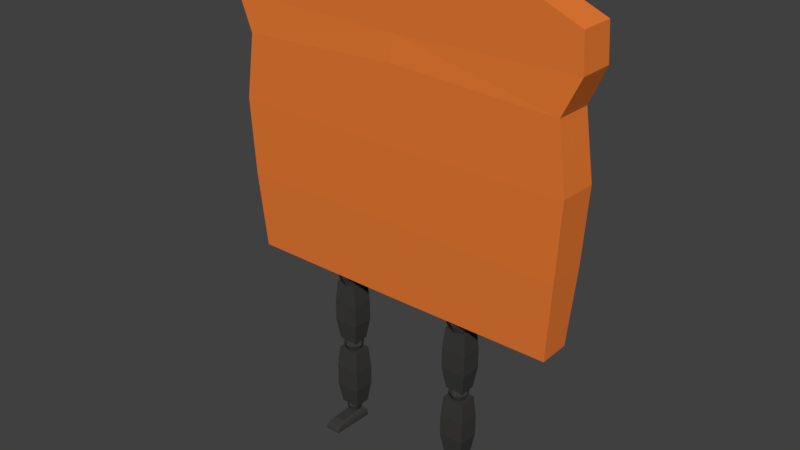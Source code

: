 # Source: Toast_Minion_texture.blend  (saved by Blender 2.79.0; exported with 4.5.12 LTS)
import bpy
from mathutils import Matrix  # noqa: F401  (used for matrix-valued properties, if any)

bpy.ops.wm.read_factory_settings(use_empty=True)
scene = bpy.context.scene
scene.name = 'Scene'

# ---- collections
col_collection_1 = bpy.data.collections.new('Collection 1'); scene.collection.children.link(col_collection_1)

# ---- materials (node trees are filled in below, after node groups)
mat_crust = bpy.data.materials.new('Crust')
mat_crust.alpha_threshold = 0.0
mat_crust.use_transparent_shadow = False
mat_crust.diffuse_color = (0.8, 0.197, 0.0357, 1.0)
mat_crust.roughness = 0.5
mat_legs = bpy.data.materials.new('Legs')
mat_legs.alpha_threshold = 0.0
mat_legs.use_transparent_shadow = False
mat_legs.diffuse_color = (0.04445, 0.04303, 0.04192, 1.0)
mat_legs.roughness = 0.5

# ---- material node trees

# ---- world
world_world = bpy.data.worlds.new('World'); scene.world = world_world
world_world.color = (0.05088, 0.05088, 0.05088)
world_world.use_sun_shadow = False
world_world.sun_shadow_jitter_overblur = 0.0
world_world.cycles.sampling_method = 'MANUAL'

# ---- meshes
me_cube_001 = bpy.data.meshes.new('Cube.001')
me_cube_001.from_pydata([(5.095, -0.5995, 2.113), (5.245, 0.5995, -2.241), (5.377, 0.6322, 0.09709), (5.095, 0.5995, 2.091), (5.057, -0.4928, -4.659), (3.551, -0.5451, 5.13), (5.057, 0.4928, -4.646), (3.551, 0.5451, 5.13), (0.0, 0.4928, -4.665), (0.0, 0.5451, 4.678), (0.0, -0.4928, -4.678), (0.0, -0.5451, 4.678), (5.377, -0.6213, 0.1189), (5.245, -0.5995, -2.241), (0.0, -0.5995, 2.339), (0.0, -0.6213, 0.04358), (0.0, -0.5995, -2.241), (0.0, 0.5995, 2.317), (0.0, 0.6322, 0.02179), (0.0, 0.5995, -2.241), (0.0, -0.5451, 3.899), (0.0, -0.5451, 3.119), (5.528, -0.5451, 4.294), (5.603, -0.5451, 3.213), (5.528, 0.5451, 4.294), (5.603, 0.5451, 3.213), (0.0, 0.5451, 3.899), (0.0, 0.5451, 3.119), (1.735, -0.2477, -7.068), (1.696, -0.2802, -5.068), (1.735, 0.2477, -7.068), (1.696, 0.2802, -5.068), (2.323, -0.2477, -7.068), (2.361, -0.2802, -5.068), (2.323, 0.2477, -7.068), (2.361, 0.2802, -5.068), (1.635, -0.3317, -6.401), (1.635, -0.3317, -5.735), (1.635, 0.3317, -5.735), (1.635, 0.3317, -6.401), (2.422, 0.3317, -5.735), (2.422, 0.3317, -6.401), (2.422, -0.3317, -5.735), (2.422, -0.3317, -6.401), (1.723, -0.2477, -9.409), (1.684, -0.2802, -7.409), (1.723, 0.2477, -9.409), (1.684, 0.2802, -7.409), (2.31, -0.2477, -9.409), (2.349, -0.2802, -7.409), (2.31, 0.2477, -9.409), (2.349, 0.2802, -7.409), (1.623, -0.3317, -8.743), (1.623, -0.3317, -8.076), (1.623, 0.3317, -8.076), (1.623, 0.3317, -8.743), (2.41, 0.3317, -8.076), (2.41, 0.3317, -8.743), (2.41, -0.3317, -8.076), (2.41, -0.3317, -8.743), (1.8, -1.062, -9.998), (1.886, -0.7402, -9.748), (1.755, 0.2902, -10.02), (1.856, 0.1889, -9.695), (2.29, -1.062, -9.998), (2.204, -0.7402, -9.748), (2.335, 0.2902, -10.02), (2.234, 0.1889, -9.695), (1.8, -1.023, -9.9), (1.821, -0.9261, -9.82), (1.779, 0.2657, -9.804), (1.755, 0.2902, -9.913), (2.311, 0.2657, -9.804), (2.335, 0.2902, -9.913), (2.269, -0.9261, -9.82), (2.29, -1.023, -9.9), (1.772, -0.2475, -5.051), (1.772, -0.2475, -4.556), (1.772, 0.2475, -5.051), (1.772, 0.2475, -4.556), (2.267, -0.2475, -5.051), (2.267, -0.2475, -4.556), (2.267, 0.2475, -5.051), (2.267, 0.2475, -4.556), (1.717, 6.637e-07, -5.107), (1.717, -0.3031, -4.804), (1.717, 6.538e-07, -4.5), (1.717, 0.3031, -4.804), (2.02, 0.3031, -5.107), (2.02, 0.3031, -4.5), (2.323, 0.3031, -4.804), (2.323, 6.538e-07, -5.107), (2.323, 6.608e-07, -4.5), (2.323, -0.3031, -4.804), (2.02, -0.3031, -5.107), (2.02, -0.3031, -4.5), (2.02, 6.688e-07, -4.375), (2.02, 6.43e-07, -5.232), (2.02, -0.4287, -4.804), (2.449, 6.534e-07, -4.804), (2.02, 0.4287, -4.804), (1.591, 6.558e-07, -4.804), (1.836, -0.1836, -7.398), (1.836, -0.1836, -7.031), (1.836, 0.1836, -7.398), (1.836, 0.1836, -7.031), (2.204, -0.1836, -7.398), (2.204, -0.1836, -7.031), (2.204, 0.1836, -7.398), (2.204, 0.1836, -7.031), (1.795, 8.641e-07, -7.44), (1.795, -0.2248, -7.215), (1.795, 8.588e-07, -6.99), (1.795, 0.2248, -7.215), (2.02, 0.2248, -7.44), (2.02, 0.2248, -6.99), (2.245, 0.2248, -7.215), (2.245, 8.588e-07, -7.44), (2.245, 8.588e-07, -6.99), (2.245, -0.2248, -7.215), (2.02, -0.2248, -7.44), (2.02, -0.2248, -6.99), (2.02, 8.636e-07, -6.897), (2.02, 8.387e-07, -7.533), (2.02, -0.318, -7.215), (2.338, 8.486e-07, -7.215), (2.02, 0.318, -7.215), (1.702, 8.489e-07, -7.215), (1.897, -0.144, -9.663), (1.897, -0.144, -9.375), (1.897, 0.144, -9.663), (1.897, 0.144, -9.375), (2.185, -0.144, -9.663), (2.185, -0.144, -9.375), (2.185, 0.144, -9.663), (2.185, 0.144, -9.375), (1.865, 1.201e-06, -9.695), (1.865, -0.1764, -9.519), (1.865, 1.213e-06, -9.342), (1.865, 0.1764, -9.519), (2.041, 0.1764, -9.695), (2.041, 0.1764, -9.342), (2.218, 0.1764, -9.519), (2.218, 1.205e-06, -9.695), (2.218, 1.23e-06, -9.342), (2.218, -0.1764, -9.519), (2.041, -0.1764, -9.695), (2.041, -0.1764, -9.342), (2.041, 1.196e-06, -9.269), (2.041, 1.243e-06, -9.768), (2.041, -0.2495, -9.519), (2.291, 1.209e-06, -9.519), (2.041, 0.2495, -9.519), (1.792, 1.221e-06, -9.519)], [], [(6, 1, 13, 4), (26, 9, 7, 24), (24, 7, 5, 22), (12, 0, 14, 15), (8, 6, 4, 10), (13, 12, 15, 16), (7, 9, 11, 5), (1, 2, 12, 13), (22, 5, 11, 20), (4, 13, 16, 10), (2, 3, 0, 12), (8, 19, 1, 6), (19, 18, 2, 1), (18, 17, 3, 2), (0, 23, 21, 14), (23, 22, 20, 21), (3, 25, 23, 0), (25, 24, 22, 23), (17, 27, 25, 3), (27, 26, 24, 25), (37, 29, 31, 38), (38, 31, 35, 40), (40, 35, 33, 42), (42, 33, 29, 37), (30, 34, 32, 28), (35, 31, 29, 33), (32, 43, 36, 28), (43, 42, 37, 36), (34, 41, 43, 32), (41, 40, 42, 43), (30, 39, 41, 34), (39, 38, 40, 41), (28, 36, 39, 30), (36, 37, 38, 39), (53, 45, 47, 54), (54, 47, 51, 56), (56, 51, 49, 58), (58, 49, 45, 53), (46, 50, 48, 44), (51, 47, 45, 49), (48, 59, 52, 44), (59, 58, 53, 52), (50, 57, 59, 48), (57, 56, 58, 59), (46, 55, 57, 50), (55, 54, 56, 57), (44, 52, 55, 46), (52, 53, 54, 55), (69, 61, 63, 70), (70, 63, 67, 72), (72, 67, 65, 74), (74, 65, 61, 69), (62, 66, 64, 60), (67, 63, 61, 65), (64, 75, 68, 60), (75, 74, 69, 68), (66, 73, 75, 64), (73, 72, 74, 75), (62, 71, 73, 66), (71, 70, 72, 73), (60, 68, 71, 62), (68, 69, 70, 71), (101, 86, 79, 87), (100, 89, 83, 90), (99, 92, 81, 93), (98, 95, 77, 85), (97, 91, 80, 94), (96, 86, 77, 95), (92, 96, 95, 81), (83, 89, 96, 92), (89, 79, 86, 96), (84, 97, 94, 76), (78, 88, 97, 84), (88, 82, 91, 97), (94, 98, 85, 76), (80, 93, 98, 94), (93, 81, 95, 98), (91, 99, 93, 80), (82, 90, 99, 91), (90, 83, 92, 99), (88, 100, 90, 82), (78, 87, 100, 88), (87, 79, 89, 100), (84, 101, 87, 78), (76, 85, 101, 84), (85, 77, 86, 101), (127, 112, 105, 113), (126, 115, 109, 116), (125, 118, 107, 119), (124, 121, 103, 111), (123, 117, 106, 120), (122, 112, 103, 121), (118, 122, 121, 107), (109, 115, 122, 118), (115, 105, 112, 122), (110, 123, 120, 102), (104, 114, 123, 110), (114, 108, 117, 123), (120, 124, 111, 102), (106, 119, 124, 120), (119, 107, 121, 124), (117, 125, 119, 106), (108, 116, 125, 117), (116, 109, 118, 125), (114, 126, 116, 108), (104, 113, 126, 114), (113, 105, 115, 126), (110, 127, 113, 104), (102, 111, 127, 110), (111, 103, 112, 127), (153, 138, 131, 139), (152, 141, 135, 142), (151, 144, 133, 145), (150, 147, 129, 137), (149, 143, 132, 146), (148, 138, 129, 147), (144, 148, 147, 133), (135, 141, 148, 144), (141, 131, 138, 148), (136, 149, 146, 128), (130, 140, 149, 136), (140, 134, 143, 149), (146, 150, 137, 128), (132, 145, 150, 146), (145, 133, 147, 150), (143, 151, 145, 132), (134, 142, 151, 143), (142, 135, 144, 151), (140, 152, 142, 134), (130, 139, 152, 140), (139, 131, 141, 152), (136, 153, 139, 130), (128, 137, 153, 136), (137, 129, 138, 153)])
me_cube_001.polygons.foreach_set('material_index', [0, 0, 0, 0, 0, 0, 0, 0, 0, 0, 0, 0, 0, 0, 0, 0, 0, 0, 0, 0, 1, 1, 1, 1, 1, 1, 1, 1, 1, 1, 1, 1, 1, 1, 1, 1, 1, 1, 1, 1, 1, 1, 1, 1, 1, 1, 1, 1, 1, 1, 1, 1, 1, 1, 1, 1, 1, 1, 1, 1, 1, 1, 1, 1, 1, 1, 1, 1, 1, 1, 1, 1, 1, 1, 1, 1, 1, 1, 1, 1, 1, 1, 1, 1, 1, 1, 1, 1, 1, 1, 1, 1, 1, 1, 1, 1, 1, 1, 1, 1, 1, 1, 1, 1, 1, 1, 1, 1, 1, 1, 1, 1, 1, 1, 1, 1, 1, 1, 1, 1, 1, 1, 1, 1, 1, 1, 1, 1, 1, 1, 1, 1, 1, 1])
_uv = me_cube_001.uv_layers.new(name='UVMap')
_uv.uv.foreach_set('vector', [0.9084, 0.2616, 0.915, 0.4144, 0.839, 0.4142, 0.8461, 0.2607, 0.1318, 0.3096, 0.138, 0.2607, 0.3646, 0.2607, 0.4821, 0.329, 0.4259, 0.9563, 0.29, 0.9563, 0.29, 0.8873, 0.4259, 0.8873, 0.8228, 0.5645, 0.8049, 0.6908, 0.4824, 0.7051, 0.4824, 0.5598, 0.4262, 0.8873, 0.7463, 0.8873, 0.7463, 0.9497, 0.4262, 0.9497, 0.8145, 0.4151, 0.8228, 0.5645, 0.4824, 0.5598, 0.4824, 0.4151, 0.29, 0.9563, 0.06337, 0.9563, 0.06337, 0.8873, 0.29, 0.8873, 0.915, 0.4144, 0.9168, 0.5626, 0.8374, 0.5639, 0.839, 0.4142, 0.8324, 0.8289, 0.7072, 0.8819, 0.4824, 0.8533, 0.4824, 0.8039, 0.8026, 0.2619, 0.8145, 0.4151, 0.4824, 0.4151, 0.4824, 0.2607, 0.9168, 0.5626, 0.9145, 0.6901, 0.8386, 0.6914, 0.8374, 0.5639, 0.06337, 0.8478, 0.08275, 0.6954, 0.4122, 0.7373, 0.3811, 0.887, 0.08275, 0.6954, 0.1008, 0.5532, 0.4391, 0.5915, 0.4122, 0.7373, 0.1008, 0.5532, 0.1192, 0.4091, 0.4373, 0.4639, 0.4391, 0.5915, 0.8049, 0.6908, 0.8371, 0.7605, 0.4824, 0.7546, 0.4824, 0.7051, 0.8371, 0.7605, 0.8324, 0.8289, 0.4824, 0.8039, 0.4824, 0.7546, 0.9145, 0.6901, 0.9111, 0.7681, 0.8421, 0.7681, 0.8386, 0.6914, 0.9111, 0.7681, 0.9111, 0.8367, 0.8421, 0.8367, 0.8421, 0.7681, 0.1192, 0.4091, 0.1256, 0.3586, 0.4782, 0.3975, 0.4373, 0.4639, 0.1256, 0.3586, 0.1318, 0.3096, 0.4821, 0.329, 0.4782, 0.3975, 0.2597, 0.1146, 0.259, 0.1493, 0.2287, 0.1487, 0.2286, 0.1152, 0.2286, 0.1152, 0.2287, 0.1487, 0.1936, 0.1488, 0.192, 0.1156, 0.192, 0.1156, 0.1936, 0.1488, 0.1646, 0.1513, 0.159, 0.1169, 0.3003, 0.1139, 0.2959, 0.1513, 0.259, 0.1493, 0.2597, 0.1146, 0.1923, 0.1808, 0.1923, 0.1514, 0.2171, 0.1514, 0.2171, 0.1808, 0.1922, 0.1794, 0.159, 0.1794, 0.159, 0.1514, 0.1922, 0.1514, 0.285, 0.04449, 0.297, 0.07783, 0.2587, 0.08338, 0.2549, 0.05052, 0.297, 0.07783, 0.3003, 0.1139, 0.2597, 0.1146, 0.2587, 0.08338, 0.1969, 0.0494, 0.1931, 0.08431, 0.1592, 0.08124, 0.1696, 0.04426, 0.1931, 0.08431, 0.192, 0.1156, 0.159, 0.1169, 0.1592, 0.08124, 0.2287, 0.05155, 0.2289, 0.08494, 0.1931, 0.08431, 0.1969, 0.0494, 0.2289, 0.08494, 0.2286, 0.1152, 0.192, 0.1156, 0.1931, 0.08431, 0.2549, 0.05052, 0.2587, 0.08338, 0.2289, 0.08494, 0.2287, 0.05155, 0.2587, 0.08338, 0.2597, 0.1146, 0.2286, 0.1152, 0.2289, 0.08494, 0.2599, 0.1133, 0.2592, 0.1482, 0.2287, 0.1476, 0.2286, 0.1138, 0.2286, 0.1138, 0.2287, 0.1476, 0.1933, 0.1477, 0.1918, 0.1143, 0.1918, 0.1143, 0.1933, 0.1477, 0.1642, 0.1502, 0.1585, 0.1156, 0.3008, 0.1126, 0.2964, 0.1502, 0.2592, 0.1482, 0.2599, 0.1133, 0.192, 0.1799, 0.192, 0.1503, 0.217, 0.1503, 0.217, 0.1799, 0.192, 0.1785, 0.1585, 0.1785, 0.1585, 0.1503, 0.192, 0.1503, 0.2853, 0.04268, 0.2974, 0.07625, 0.2589, 0.08184, 0.2551, 0.04876, 0.2974, 0.07625, 0.3008, 0.1126, 0.2599, 0.1133, 0.2589, 0.08184, 0.1967, 0.04763, 0.1928, 0.08277, 0.1587, 0.07968, 0.1692, 0.04245, 0.1928, 0.08277, 0.1918, 0.1143, 0.1585, 0.1156, 0.1587, 0.07968, 0.2287, 0.0498, 0.2289, 0.08341, 0.1928, 0.08277, 0.1967, 0.04763, 0.2289, 0.08341, 0.2286, 0.1138, 0.1918, 0.1143, 0.1928, 0.08277, 0.2551, 0.04876, 0.2589, 0.08184, 0.2289, 0.08341, 0.2287, 0.0498, 0.2589, 0.08184, 0.2599, 0.1133, 0.2286, 0.1138, 0.2289, 0.08341, 0.4464, 0.0666, 0.4508, 0.08057, 0.4393, 0.1557, 0.4259, 0.1602, 0.3947, 0.1587, 0.4056, 0.1652, 0.4051, 0.1964, 0.394, 0.2026, 0.4918, 0.1609, 0.479, 0.1557, 0.4719, 0.08111, 0.4772, 0.067, 0.4772, 0.067, 0.4719, 0.08111, 0.4508, 0.08057, 0.4464, 0.0666, 0.4057, 0.1568, 0.3578, 0.1561, 0.3631, 0.0445, 0.4036, 0.04509, 0.479, 0.1557, 0.4393, 0.1557, 0.4508, 0.08057, 0.4719, 0.08111, 0.4877, 0.048, 0.4819, 0.05726, 0.4424, 0.05657, 0.4372, 0.04558, 0.4819, 0.05726, 0.4772, 0.067, 0.4464, 0.0666, 0.4424, 0.05657, 0.5119, 0.1595, 0.502, 0.1614, 0.4819, 0.05726, 0.4877, 0.048, 0.502, 0.1614, 0.4918, 0.1609, 0.4772, 0.067, 0.4819, 0.05726, 0.3765, 0.1564, 0.3855, 0.1565, 0.3848, 0.2045, 0.3758, 0.2043, 0.3855, 0.1565, 0.3947, 0.1587, 0.394, 0.2026, 0.3848, 0.2045, 0.4372, 0.04558, 0.4424, 0.05657, 0.4156, 0.1601, 0.4057, 0.1576, 0.4424, 0.05657, 0.4464, 0.0666, 0.4259, 0.1602, 0.4156, 0.1601, 0.03428, 0.086, 0.05501, 0.07665, 0.06151, 0.08788, 0.05523, 0.1045, 0.08317, 0.1045, 0.07382, 0.08377, 0.08506, 0.07727, 0.1017, 0.08355, 0.1017, 0.05561, 0.08094, 0.06496, 0.07444, 0.05373, 0.08073, 0.03711, 0.05278, 0.03711, 0.06213, 0.05784, 0.0509, 0.06434, 0.03428, 0.05806, 0.06798, 0.1382, 0.08094, 0.1324, 0.08506, 0.1447, 0.07382, 0.1512, 0.06798, 0.07081, 0.05501, 0.07665, 0.0509, 0.06434, 0.06213, 0.05784, 0.08094, 0.06496, 0.06798, 0.07081, 0.06213, 0.05784, 0.07444, 0.05373, 0.08506, 0.07727, 0.07382, 0.08377, 0.06798, 0.07081, 0.08094, 0.06496, 0.07382, 0.08377, 0.06151, 0.08788, 0.05501, 0.07665, 0.06798, 0.07081, 0.05501, 0.1441, 0.06798, 0.1382, 0.07382, 0.1512, 0.06151, 0.1553, 0.0509, 0.1318, 0.06213, 0.1253, 0.06798, 0.1382, 0.05501, 0.1441, 0.06213, 0.1253, 0.07444, 0.1211, 0.08094, 0.1324, 0.06798, 0.1382, 0.07382, 0.1512, 0.08317, 0.1719, 0.05523, 0.1719, 0.06151, 0.1553, 0.08506, 0.1447, 0.1017, 0.151, 0.08317, 0.1719, 0.07382, 0.1512, 0.08073, 0.03711, 0.07444, 0.05373, 0.06213, 0.05784, 0.05278, 0.03711, 0.08094, 0.1324, 0.1017, 0.123, 0.1017, 0.151, 0.08506, 0.1447, 0.07444, 0.1211, 0.08073, 0.1045, 0.1017, 0.123, 0.08094, 0.1324, 0.1017, 0.08355, 0.08506, 0.07727, 0.08094, 0.06496, 0.1017, 0.05561, 0.06213, 0.1253, 0.05278, 0.1045, 0.08073, 0.1045, 0.07444, 0.1211, 0.0509, 0.1318, 0.03428, 0.1255, 0.05278, 0.1045, 0.06213, 0.1253, 0.05523, 0.1045, 0.06151, 0.08788, 0.07382, 0.08377, 0.08317, 0.1045, 0.05501, 0.1441, 0.03428, 0.1534, 0.03428, 0.1255, 0.0509, 0.1318, 0.06151, 0.1553, 0.05523, 0.1719, 0.03428, 0.1534, 0.05501, 0.1441, 0.03428, 0.05806, 0.0509, 0.06434, 0.05501, 0.07665, 0.03428, 0.086, 0.05243, 0.1045, 0.06199, 0.08329, 0.07459, 0.0875, 0.08102, 0.1045, 0.1025, 0.08557, 0.08124, 0.07601, 0.08545, 0.06341, 0.1025, 0.05698, 0.08353, 0.03555, 0.07396, 0.05676, 0.06136, 0.05255, 0.05493, 0.03555, 0.0335, 0.05448, 0.05471, 0.06404, 0.0505, 0.07664, 0.0335, 0.08307, 0.06798, 0.139, 0.07396, 0.1523, 0.06136, 0.1565, 0.05471, 0.145, 0.06798, 0.07003, 0.06199, 0.08329, 0.0505, 0.07664, 0.05471, 0.06404, 0.07396, 0.05676, 0.06798, 0.07003, 0.05471, 0.06404, 0.06136, 0.05255, 0.08545, 0.06341, 0.08124, 0.07601, 0.06798, 0.07003, 0.07396, 0.05676, 0.08124, 0.07601, 0.07459, 0.0875, 0.06199, 0.08329, 0.06798, 0.07003, 0.06199, 0.1257, 0.06798, 0.139, 0.05471, 0.145, 0.0505, 0.1324, 0.07459, 0.1215, 0.08124, 0.133, 0.06798, 0.139, 0.06199, 0.1257, 0.08124, 0.133, 0.08545, 0.1456, 0.07396, 0.1523, 0.06798, 0.139, 0.05471, 0.145, 0.0335, 0.1546, 0.0335, 0.126, 0.0505, 0.1324, 0.06136, 0.1565, 0.05493, 0.1735, 0.0335, 0.1546, 0.05471, 0.145, 0.05493, 0.03555, 0.06136, 0.05255, 0.05471, 0.06404, 0.0335, 0.05448, 0.07396, 0.1523, 0.08353, 0.1735, 0.05493, 0.1735, 0.06136, 0.1565, 0.08545, 0.1456, 0.1025, 0.1521, 0.08353, 0.1735, 0.07396, 0.1523, 0.1025, 0.05698, 0.08545, 0.06341, 0.07396, 0.05676, 0.08353, 0.03555, 0.08124, 0.133, 0.1025, 0.1235, 0.1025, 0.1521, 0.08545, 0.1456, 0.07459, 0.1215, 0.08102, 0.1045, 0.1025, 0.1235, 0.08124, 0.133, 0.08102, 0.1045, 0.07459, 0.0875, 0.08124, 0.07601, 0.1025, 0.08557, 0.06199, 0.1257, 0.05243, 0.1045, 0.08102, 0.1045, 0.07459, 0.1215, 0.0505, 0.1324, 0.0335, 0.126, 0.05243, 0.1045, 0.06199, 0.1257, 0.0335, 0.08307, 0.0505, 0.07664, 0.06199, 0.08329, 0.05243, 0.1045, 0.05291, 0.1046, 0.06214, 0.1259, 0.05058, 0.1324, 0.0337, 0.1257, 0.03328, 0.1543, 0.05459, 0.145, 0.06106, 0.1566, 0.05439, 0.1735, 0.08293, 0.1739, 0.07369, 0.1526, 0.08526, 0.1461, 0.1021, 0.1528, 0.1026, 0.1242, 0.08124, 0.1335, 0.07477, 0.1219, 0.08144, 0.105, 0.06893, 0.07041, 0.07471, 0.08374, 0.06208, 0.08775, 0.05561, 0.07619, 0.06792, 0.1393, 0.06214, 0.1259, 0.07477, 0.1219, 0.08124, 0.1335, 0.07369, 0.1526, 0.06792, 0.1393, 0.08124, 0.1335, 0.08526, 0.1461, 0.06106, 0.1566, 0.05459, 0.145, 0.06792, 0.1393, 0.07369, 0.1526, 0.05459, 0.145, 0.05058, 0.1324, 0.06214, 0.1259, 0.06792, 0.1393, 0.06316, 0.05709, 0.06893, 0.07041, 0.05561, 0.07619, 0.05159, 0.06356, 0.07579, 0.05307, 0.08226, 0.06464, 0.06893, 0.07041, 0.06316, 0.05709, 0.08226, 0.06464, 0.08627, 0.07727, 0.07471, 0.08374, 0.06893, 0.07041, 0.05561, 0.07619, 0.0343, 0.08542, 0.03472, 0.05689, 0.05159, 0.06356, 0.06208, 0.08775, 0.05541, 0.1046, 0.0343, 0.08542, 0.05561, 0.07619, 0.1021, 0.1528, 0.08526, 0.1461, 0.08124, 0.1335, 0.1026, 0.1242, 0.07471, 0.08374, 0.08394, 0.105, 0.05541, 0.1046, 0.06208, 0.08775, 0.08627, 0.07727, 0.1031, 0.08394, 0.08394, 0.105, 0.07471, 0.08374, 0.05439, 0.1735, 0.06106, 0.1566, 0.07369, 0.1526, 0.08293, 0.1739, 0.08226, 0.06464, 0.1036, 0.0554, 0.1031, 0.08394, 0.08627, 0.07727, 0.07579, 0.05307, 0.08246, 0.0362, 0.1036, 0.0554, 0.08226, 0.06464, 0.0337, 0.1257, 0.05058, 0.1324, 0.05459, 0.145, 0.03328, 0.1543, 0.06316, 0.05709, 0.05392, 0.03578, 0.08246, 0.0362, 0.07579, 0.05307, 0.05159, 0.06356, 0.03472, 0.05689, 0.05392, 0.03578, 0.06316, 0.05709, 0.08144, 0.105, 0.07477, 0.1219, 0.06214, 0.1259, 0.05291, 0.1046])
me_cube_001.materials.append(mat_crust)
me_cube_001.materials.append(mat_legs)
me_cube_001.use_remesh_preserve_volume = False
me_cube_001.use_remesh_preserve_attributes = False
me_cube_001.use_mirror_vertex_groups = False
me_cube_001.update()

# ---- objects
ob_cube = bpy.data.objects.new('Cube', me_cube_001)

# ---- transforms, parenting, visibility, modifiers, constraints
ob_cube.location = (0.0, 0.0, 0.0)
ob_cube.lineart.crease_threshold = 0.0
_m = ob_cube.modifiers.new('Mirror', 'MIRROR')
_m.use_clip = True

# ---- collection membership
col_collection_1.objects.link(ob_cube)

# ---- scene / render settings (as saved in the file)
scene.frame_start = 1; scene.frame_end = 250; scene.frame_set(1)
scene.render.engine = 'BLENDER_EEVEE_NEXT'
scene.render.resolution_percentage = 50
scene.render.dither_intensity = 0.0
scene.cycles.use_denoising = False
scene.cycles.samples = 128
scene.cycles.sampling_pattern = 'TABULATED_SOBOL'
scene.cycles.use_adaptive_sampling = False
scene.cycles.use_light_tree = False
scene.cycles.blur_glossy = 0.0
scene.cycles.sample_clamp_indirect = 0.0
scene.view_settings.view_transform = 'Standard'
bpy.context.view_layer.update()

# ---- added for rendering (the .blend has no active camera and no usable light): camera, sun
cam_auto = bpy.data.cameras.new('AutoCamera')
cam_auto.lens = 50.0
cam_auto.sensor_width = 36.0
cam_auto.clip_end = 1000.0
ob_auto_camera = bpy.data.objects.new('AutoCamera', cam_auto)
scene.collection.objects.link(ob_auto_camera)
ob_auto_camera.location = (17.5069, -21.2229, 11.5594)
ob_auto_camera.rotation_euler = (1.09748, -7.21219e-08, 0.694738)
scene.camera = ob_auto_camera
light_auto_sun = bpy.data.lights.new('AutoSun', 'SUN')
light_auto_sun.energy = 3.0
light_auto_sun.angle = 0.0523599
ob_auto_sun = bpy.data.objects.new('AutoSun', light_auto_sun)
scene.collection.objects.link(ob_auto_sun)
ob_auto_sun.rotation_euler = (0.872665, 0.174533, 0.523599)
bpy.context.view_layer.update()
